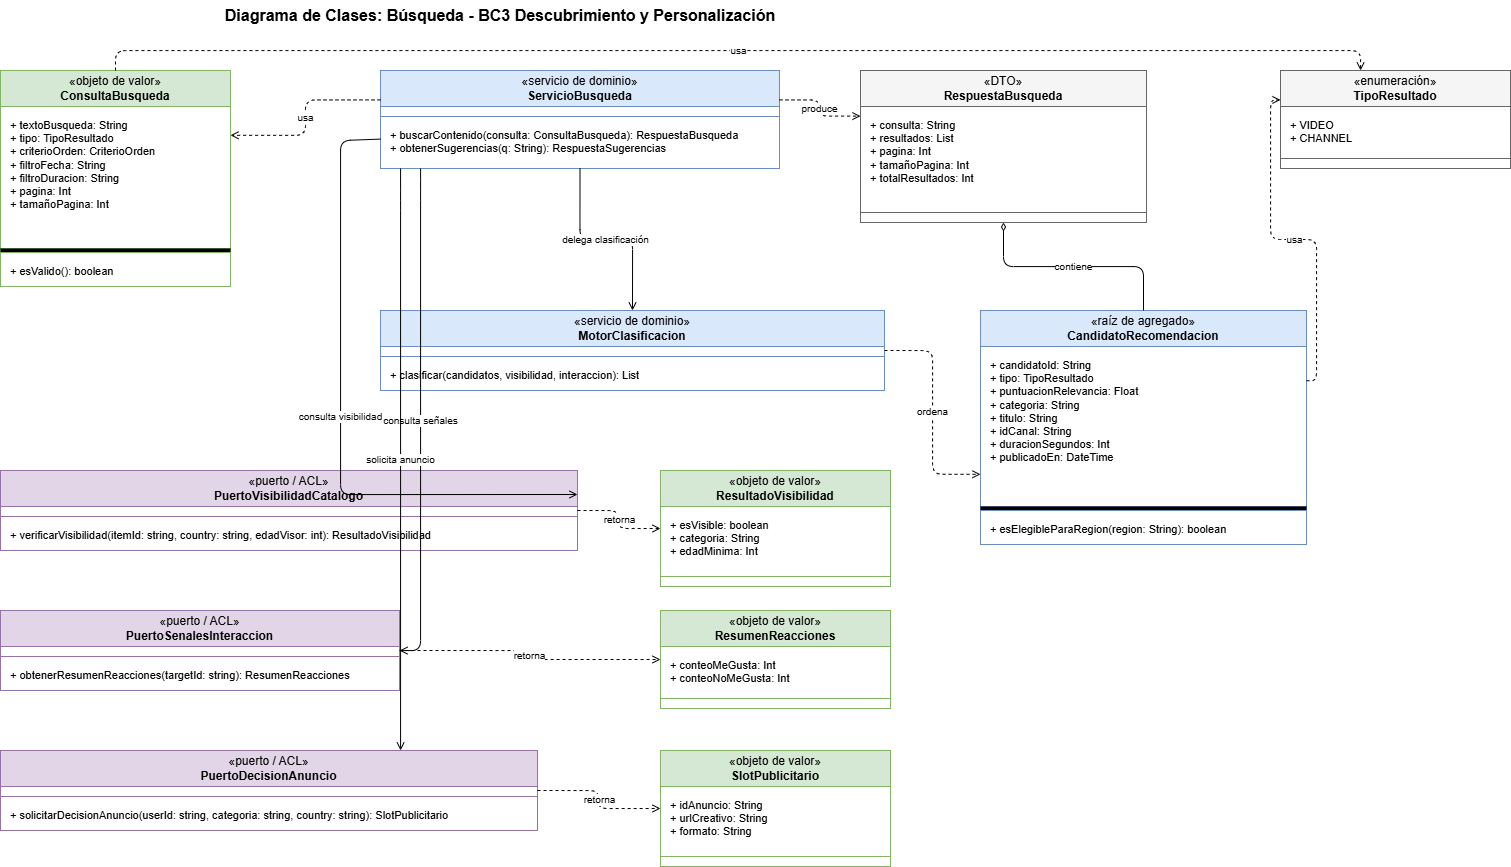

The diagram above was exported from draw.io. Its source (the exported page's mxGraphModel, read from the mxfile embedded in the PNG):
<mxGraphModel dx="1603" dy="975" grid="1" gridSize="10" guides="1" tooltips="1" connect="1" arrows="1" fold="1" page="1" pageScale="1" pageWidth="1700" pageHeight="1100" math="0" shadow="0">
  <root>
    <mxCell id="0" />
    <mxCell id="1" parent="0" />
    <mxCell id="title" parent="1" style="text;html=1;strokeColor=none;fillColor=none;align=center;verticalAlign=middle;whiteSpace=wrap;fontSize=16;fontStyle=1;" value="Diagrama de Clases: Búsqueda - BC3 Descubrimiento y Personalización" vertex="1">
      <mxGeometry height="30" width="1000" x="40" y="10" as="geometry" />
    </mxCell>
    <mxCell id="cSearchQuery_outer" parent="1" style="rounded=0;whiteSpace=wrap;html=1;fillColor=none;strokeColor=#82b366;verticalAlign=top;" value="" vertex="1">
      <mxGeometry height="216" width="230" x="40" y="80" as="geometry" />
    </mxCell>
    <mxCell id="cSearchQuery_hdr" parent="1" style="rounded=0;whiteSpace=wrap;html=1;fillColor=#d5e8d4;strokeColor=#82b366;align=center;verticalAlign=middle;fontSize=12;" value="«objeto de valor»&#10;&lt;b&gt;ConsultaBusqueda&lt;/b&gt;" vertex="1">
      <mxGeometry height="36" width="230" x="40" y="80" as="geometry" />
    </mxCell>
    <mxCell id="cSearchQuery_attr" parent="1" style="rounded=0;whiteSpace=wrap;html=1;fillColor=#ffffff;strokeColor=#82b366;align=left;verticalAlign=top;spacingLeft=8;spacingTop=6;fontSize=11;" value="+ textoBusqueda: String&#10;+ tipo: TipoResultado&#10;+ criterioOrden: CriterioOrden&#10;+ filtroFecha: String&#10;+ filtroDuracion: String&#10;+ pagina: Int&#10;+ tamañoPagina: Int" vertex="1">
      <mxGeometry height="142" width="230" x="40" y="116" as="geometry" />
    </mxCell>
    <mxCell id="cSearchQuery_div" parent="1" style="rounded=0;whiteSpace=wrap;html=1;fillColor=#000000;strokeColor=none;" value="" vertex="1">
      <mxGeometry height="4" width="230" x="40" y="258" as="geometry" />
    </mxCell>
    <mxCell id="cSearchQuery_meth" parent="1" style="rounded=0;whiteSpace=wrap;html=1;fillColor=#ffffff;strokeColor=#82b366;align=left;verticalAlign=top;spacingLeft=8;spacingTop=6;fontSize=11;" value="+ esValido(): boolean" vertex="1">
      <mxGeometry height="34" width="230" x="40" y="262" as="geometry" />
    </mxCell>
    <mxCell id="cSearchService_outer" parent="1" style="rounded=0;whiteSpace=wrap;html=1;fillColor=none;strokeColor=#6c8ebf;verticalAlign=top;" value="" vertex="1">
      <mxGeometry height="98" width="399" x="420" y="80" as="geometry" />
    </mxCell>
    <mxCell id="cSearchService_hdr" parent="1" style="rounded=0;whiteSpace=wrap;html=1;fillColor=#dae8fc;strokeColor=#6c8ebf;align=center;verticalAlign=middle;fontSize=12;" value="«servicio de dominio»&#10;&lt;b&gt;ServicioBusqueda&lt;/b&gt;" vertex="1">
      <mxGeometry height="36" width="399" x="420" y="80" as="geometry" />
    </mxCell>
    <mxCell id="cSearchService_attr" parent="1" style="rounded=0;whiteSpace=wrap;html=1;fillColor=#ffffff;strokeColor=#6c8ebf;" value="" vertex="1">
      <mxGeometry height="10" width="399" x="420" y="116" as="geometry" />
    </mxCell>
    <mxCell id="cSearchService_meth" parent="1" style="rounded=0;whiteSpace=wrap;html=1;fillColor=#ffffff;strokeColor=#6c8ebf;align=left;verticalAlign=top;spacingLeft=8;spacingTop=6;fontSize=11;" value="+ buscarContenido(consulta: ConsultaBusqueda): RespuestaBusqueda&#10;+ obtenerSugerencias(q: String): RespuestaSugerencias" vertex="1">
      <mxGeometry height="52" width="399" x="420" y="126" as="geometry" />
    </mxCell>
    <mxCell id="cResp_outer" parent="1" style="rounded=0;whiteSpace=wrap;html=1;fillColor=none;strokeColor=#666666;verticalAlign=top;" value="" vertex="1">
      <mxGeometry height="152" width="286" x="900" y="80" as="geometry" />
    </mxCell>
    <mxCell id="cResp_hdr" parent="1" style="rounded=0;whiteSpace=wrap;html=1;fillColor=#f5f5f5;strokeColor=#666666;align=center;verticalAlign=middle;fontSize=12;" value="«DTO»&#10;&lt;b&gt;RespuestaBusqueda&lt;/b&gt;" vertex="1">
      <mxGeometry height="36" width="286" x="900" y="80" as="geometry" />
    </mxCell>
    <mxCell id="cResp_attr" parent="1" style="rounded=0;whiteSpace=wrap;html=1;fillColor=#ffffff;strokeColor=#666666;align=left;verticalAlign=top;spacingLeft=8;spacingTop=6;fontSize=11;" value="+ consulta: String&#10;+ resultados: List&lt;CandidatoRecomendacion&gt;&#10;+ pagina: Int&#10;+ tamañoPagina: Int&#10;+ totalResultados: Int" vertex="1">
      <mxGeometry height="106" width="286" x="900" y="116" as="geometry" />
    </mxCell>
    <mxCell id="cResp_meth" parent="1" style="rounded=0;whiteSpace=wrap;html=1;fillColor=#ffffff;strokeColor=#666666;" value="" vertex="1">
      <mxGeometry height="10" width="286" x="900" y="222" as="geometry" />
    </mxCell>
    <mxCell id="cResultType_outer" parent="1" style="rounded=0;whiteSpace=wrap;html=1;fillColor=none;strokeColor=#666666;verticalAlign=top;" value="" vertex="1">
      <mxGeometry height="98" width="230" x="1320" y="80" as="geometry" />
    </mxCell>
    <mxCell id="cResultType_hdr" parent="1" style="rounded=0;whiteSpace=wrap;html=1;fillColor=#f5f5f5;strokeColor=#666666;align=center;verticalAlign=middle;fontSize=12;" value="«enumeración»&#10;&lt;b&gt;TipoResultado&lt;/b&gt;" vertex="1">
      <mxGeometry height="36" width="230" x="1320" y="80" as="geometry" />
    </mxCell>
    <mxCell id="cResultType_attr" parent="1" style="rounded=0;whiteSpace=wrap;html=1;fillColor=#ffffff;strokeColor=#666666;align=left;verticalAlign=top;spacingLeft=8;spacingTop=6;fontSize=11;" value="+ VIDEO&#10;+ CHANNEL" vertex="1">
      <mxGeometry height="52" width="230" x="1320" y="116" as="geometry" />
    </mxCell>
    <mxCell id="cResultType_meth" parent="1" style="rounded=0;whiteSpace=wrap;html=1;fillColor=#ffffff;strokeColor=#666666;" value="" vertex="1">
      <mxGeometry height="10" width="230" x="1320" y="168" as="geometry" />
    </mxCell>
    <mxCell id="cCandidate_outer" parent="1" style="rounded=0;whiteSpace=wrap;html=1;fillColor=none;strokeColor=#6c8ebf;verticalAlign=top;" value="" vertex="1">
      <mxGeometry height="234" width="326" x="1020" y="320" as="geometry" />
    </mxCell>
    <mxCell id="cCandidate_hdr" parent="1" style="rounded=0;whiteSpace=wrap;html=1;fillColor=#dae8fc;strokeColor=#6c8ebf;align=center;verticalAlign=middle;fontSize=12;" value="«raíz de agregado»&#10;&lt;b&gt;CandidatoRecomendacion&lt;/b&gt;" vertex="1">
      <mxGeometry height="36" width="326" x="1020" y="320" as="geometry" />
    </mxCell>
    <mxCell id="cCandidate_attr" parent="1" style="rounded=0;whiteSpace=wrap;html=1;fillColor=#ffffff;strokeColor=#6c8ebf;align=left;verticalAlign=top;spacingLeft=8;spacingTop=6;fontSize=11;" value="+ candidatoId: String&#10;+ tipo: TipoResultado&#10;+ puntuacionRelevancia: Float&#10;+ categoria: String&#10;+ titulo: String&#10;+ idCanal: String&#10;+ duracionSegundos: Int&#10;+ publicadoEn: DateTime" vertex="1">
      <mxGeometry height="160" width="326" x="1020" y="356" as="geometry" />
    </mxCell>
    <mxCell id="cCandidate_div" parent="1" style="rounded=0;whiteSpace=wrap;html=1;fillColor=#000000;strokeColor=none;" value="" vertex="1">
      <mxGeometry height="4" width="326" x="1020" y="516" as="geometry" />
    </mxCell>
    <mxCell id="cCandidate_meth" parent="1" style="rounded=0;whiteSpace=wrap;html=1;fillColor=#ffffff;strokeColor=#6c8ebf;align=left;verticalAlign=top;spacingLeft=8;spacingTop=6;fontSize=11;" value="+ esElegibleParaRegion(region: String): boolean" vertex="1">
      <mxGeometry height="34" width="326" x="1020" y="520" as="geometry" />
    </mxCell>
    <mxCell id="cRanking_outer" parent="1" style="rounded=0;whiteSpace=wrap;html=1;fillColor=none;strokeColor=#6c8ebf;verticalAlign=top;" value="" vertex="1">
      <mxGeometry height="80" width="504" x="420" y="320" as="geometry" />
    </mxCell>
    <mxCell id="cRanking_hdr" parent="1" style="rounded=0;whiteSpace=wrap;html=1;fillColor=#dae8fc;strokeColor=#6c8ebf;align=center;verticalAlign=middle;fontSize=12;" value="«servicio de dominio»&#10;&lt;b&gt;MotorClasificacion&lt;/b&gt;" vertex="1">
      <mxGeometry height="36" width="504" x="420" y="320" as="geometry" />
    </mxCell>
    <mxCell id="cRanking_attr" parent="1" style="rounded=0;whiteSpace=wrap;html=1;fillColor=#ffffff;strokeColor=#6c8ebf;" value="" vertex="1">
      <mxGeometry height="10" width="504" x="420" y="356" as="geometry" />
    </mxCell>
    <mxCell id="cRanking_meth" parent="1" style="rounded=0;whiteSpace=wrap;html=1;fillColor=#ffffff;strokeColor=#6c8ebf;align=left;verticalAlign=top;spacingLeft=8;spacingTop=6;fontSize=11;" value="+ clasificar(candidatos, visibilidad, interaccion): List&lt;CandidatoRecomendacion&gt;" vertex="1">
      <mxGeometry height="34" width="504" x="420" y="366" as="geometry" />
    </mxCell>
    <mxCell id="cCatalogPort_outer" parent="1" style="rounded=0;whiteSpace=wrap;html=1;fillColor=none;strokeColor=#9673a6;verticalAlign=top;" value="" vertex="1">
      <mxGeometry height="80" width="577" x="40" y="480" as="geometry" />
    </mxCell>
    <mxCell id="cCatalogPort_hdr" parent="1" style="rounded=0;whiteSpace=wrap;html=1;fillColor=#e1d5e7;strokeColor=#9673a6;align=center;verticalAlign=middle;fontSize=12;" value="«puerto / ACL»&#10;&lt;b&gt;PuertoVisibilidadCatalogo&lt;/b&gt;" vertex="1">
      <mxGeometry height="36" width="577" x="40" y="480" as="geometry" />
    </mxCell>
    <mxCell id="cCatalogPort_attr" parent="1" style="rounded=0;whiteSpace=wrap;html=1;fillColor=#ffffff;strokeColor=#9673a6;" value="" vertex="1">
      <mxGeometry height="10" width="577" x="40" y="516" as="geometry" />
    </mxCell>
    <mxCell id="cCatalogPort_meth" parent="1" style="rounded=0;whiteSpace=wrap;html=1;fillColor=#ffffff;strokeColor=#9673a6;align=left;verticalAlign=top;spacingLeft=8;spacingTop=6;fontSize=11;" value="+ verificarVisibilidad(itemId: string, country: string, edadVisor: int): ResultadoVisibilidad" vertex="1">
      <mxGeometry height="34" width="577" x="40" y="526" as="geometry" />
    </mxCell>
    <mxCell id="cAudiencePort_outer" parent="1" style="rounded=0;whiteSpace=wrap;html=1;fillColor=none;strokeColor=#9673a6;verticalAlign=top;" value="" vertex="1">
      <mxGeometry height="80" width="399" x="40" y="620" as="geometry" />
    </mxCell>
    <mxCell id="cAudiencePort_hdr" parent="1" style="rounded=0;whiteSpace=wrap;html=1;fillColor=#e1d5e7;strokeColor=#9673a6;align=center;verticalAlign=middle;fontSize=12;" value="«puerto / ACL»&#10;&lt;b&gt;PuertoSenalesInteraccion&lt;/b&gt;" vertex="1">
      <mxGeometry height="36" width="399" x="40" y="620" as="geometry" />
    </mxCell>
    <mxCell id="cAudiencePort_attr" parent="1" style="rounded=0;whiteSpace=wrap;html=1;fillColor=#ffffff;strokeColor=#9673a6;" value="" vertex="1">
      <mxGeometry height="10" width="399" x="40" y="656" as="geometry" />
    </mxCell>
    <mxCell id="cAudiencePort_meth" parent="1" style="rounded=0;whiteSpace=wrap;html=1;fillColor=#ffffff;strokeColor=#9673a6;align=left;verticalAlign=top;spacingLeft=8;spacingTop=6;fontSize=11;" value="+ obtenerResumenReacciones(targetId: string): ResumenReacciones" vertex="1">
      <mxGeometry height="34" width="399" x="40" y="666" as="geometry" />
    </mxCell>
    <mxCell id="cAdPort_outer" parent="1" style="rounded=0;whiteSpace=wrap;html=1;fillColor=none;strokeColor=#9673a6;verticalAlign=top;" value="" vertex="1">
      <mxGeometry height="80" width="537" x="40" y="760" as="geometry" />
    </mxCell>
    <mxCell id="cAdPort_hdr" parent="1" style="rounded=0;whiteSpace=wrap;html=1;fillColor=#e1d5e7;strokeColor=#9673a6;align=center;verticalAlign=middle;fontSize=12;" value="«puerto / ACL»&#10;&lt;b&gt;PuertoDecisionAnuncio&lt;/b&gt;" vertex="1">
      <mxGeometry height="36" width="537" x="40" y="760" as="geometry" />
    </mxCell>
    <mxCell id="cAdPort_attr" parent="1" style="rounded=0;whiteSpace=wrap;html=1;fillColor=#ffffff;strokeColor=#9673a6;" value="" vertex="1">
      <mxGeometry height="10" width="537" x="40" y="796" as="geometry" />
    </mxCell>
    <mxCell id="cAdPort_meth" parent="1" style="rounded=0;whiteSpace=wrap;html=1;fillColor=#ffffff;strokeColor=#9673a6;align=left;verticalAlign=top;spacingLeft=8;spacingTop=6;fontSize=11;" value="+ solicitarDecisionAnuncio(userId: string, categoria: string, country: string): SlotPublicitario" vertex="1">
      <mxGeometry height="34" width="537" x="40" y="806" as="geometry" />
    </mxCell>
    <mxCell id="cResultadoVisibilidad_outer" parent="1" style="rounded=0;whiteSpace=wrap;html=1;fillColor=none;strokeColor=#82b366;verticalAlign=top;" value="" vertex="1">
      <mxGeometry height="116" width="230" x="700" y="480" as="geometry" />
    </mxCell>
    <mxCell id="cResultadoVisibilidad_hdr" parent="1" style="rounded=0;whiteSpace=wrap;html=1;fillColor=#d5e8d4;strokeColor=#82b366;align=center;verticalAlign=middle;fontSize=12;" value="«objeto de valor»&#10;&lt;b&gt;ResultadoVisibilidad&lt;/b&gt;" vertex="1">
      <mxGeometry height="36" width="230" x="700" y="480" as="geometry" />
    </mxCell>
    <mxCell id="cResultadoVisibilidad_attr" parent="1" style="rounded=0;whiteSpace=wrap;html=1;fillColor=#ffffff;strokeColor=#82b366;align=left;verticalAlign=top;spacingLeft=8;spacingTop=6;fontSize=11;" value="+ esVisible: boolean&#10;+ categoria: String&#10;+ edadMinima: Int" vertex="1">
      <mxGeometry height="70" width="230" x="700" y="516" as="geometry" />
    </mxCell>
    <mxCell id="cResultadoVisibilidad_meth" parent="1" style="rounded=0;whiteSpace=wrap;html=1;fillColor=#ffffff;strokeColor=#82b366;" value="" vertex="1">
      <mxGeometry height="10" width="230" x="700" y="586" as="geometry" />
    </mxCell>
    <mxCell id="cReactions_outer" parent="1" style="rounded=0;whiteSpace=wrap;html=1;fillColor=none;strokeColor=#82b366;verticalAlign=top;" value="" vertex="1">
      <mxGeometry height="98" width="230" x="700" y="620" as="geometry" />
    </mxCell>
    <mxCell id="cReactions_hdr" parent="1" style="rounded=0;whiteSpace=wrap;html=1;fillColor=#d5e8d4;strokeColor=#82b366;align=center;verticalAlign=middle;fontSize=12;" value="«objeto de valor»&#10;&lt;b&gt;ResumenReacciones&lt;/b&gt;" vertex="1">
      <mxGeometry height="36" width="230" x="700" y="620" as="geometry" />
    </mxCell>
    <mxCell id="cReactions_attr" parent="1" style="rounded=0;whiteSpace=wrap;html=1;fillColor=#ffffff;strokeColor=#82b366;align=left;verticalAlign=top;spacingLeft=8;spacingTop=6;fontSize=11;" value="+ conteoMeGusta: Int&#10;+ conteoNoMeGusta: Int" vertex="1">
      <mxGeometry height="52" width="230" x="700" y="656" as="geometry" />
    </mxCell>
    <mxCell id="cReactions_meth" parent="1" style="rounded=0;whiteSpace=wrap;html=1;fillColor=#ffffff;strokeColor=#82b366;" value="" vertex="1">
      <mxGeometry height="10" width="230" x="700" y="708" as="geometry" />
    </mxCell>
    <mxCell id="cAdSlot_outer" parent="1" style="rounded=0;whiteSpace=wrap;html=1;fillColor=none;strokeColor=#82b366;verticalAlign=top;" value="" vertex="1">
      <mxGeometry height="116" width="230" x="700" y="760" as="geometry" />
    </mxCell>
    <mxCell id="cAdSlot_hdr" parent="1" style="rounded=0;whiteSpace=wrap;html=1;fillColor=#d5e8d4;strokeColor=#82b366;align=center;verticalAlign=middle;fontSize=12;" value="«objeto de valor»&#10;&lt;b&gt;SlotPublicitario&lt;/b&gt;" vertex="1">
      <mxGeometry height="36" width="230" x="700" y="760" as="geometry" />
    </mxCell>
    <mxCell id="cAdSlot_attr" parent="1" style="rounded=0;whiteSpace=wrap;html=1;fillColor=#ffffff;strokeColor=#82b366;align=left;verticalAlign=top;spacingLeft=8;spacingTop=6;fontSize=11;" value="+ idAnuncio: String&#10;+ urlCreativo: String&#10;+ formato: String" vertex="1">
      <mxGeometry height="70" width="230" x="700" y="796" as="geometry" />
    </mxCell>
    <mxCell id="cAdSlot_meth" parent="1" style="rounded=0;whiteSpace=wrap;html=1;fillColor=#ffffff;strokeColor=#82b366;" value="" vertex="1">
      <mxGeometry height="10" width="230" x="700" y="866" as="geometry" />
    </mxCell>
    <mxCell id="r1" edge="1" parent="1" source="cSearchService_outer" style="edgeStyle=orthogonalEdgeStyle;html=1;fontSize=10;endArrow=open;endFill=1;dashed=1;exitX=0;exitY=0.3;exitDx=0;exitDy=0;entryX=1;entryY=0.3;entryDx=0;entryDy=0;" target="cSearchQuery_outer" value="usa">
      <mxGeometry relative="1" as="geometry" />
    </mxCell>
    <mxCell id="r2" edge="1" parent="1" source="cSearchService_outer" style="edgeStyle=orthogonalEdgeStyle;html=1;fontSize=10;endArrow=open;endFill=1;dashed=1;exitX=1;exitY=0.3;exitDx=0;exitDy=0;entryX=0;entryY=0.3;entryDx=0;entryDy=0;" target="cResp_outer" value="produce">
      <mxGeometry relative="1" as="geometry" />
    </mxCell>
    <mxCell id="r3" edge="1" parent="1" source="cResp_outer" style="edgeStyle=orthogonalEdgeStyle;html=1;fontSize=10;startArrow=diamondThin;startFill=0;endArrow=none;exitX=0.5;exitY=1;exitDx=0;exitDy=0;entryX=0.5;entryY=0;entryDx=0;entryDy=0;" target="cCandidate_outer" value="contiene">
      <mxGeometry relative="1" as="geometry" />
    </mxCell>
    <mxCell id="r4" edge="1" parent="1" source="cSearchService_outer" style="edgeStyle=orthogonalEdgeStyle;html=1;fontSize=10;endArrow=open;endFill=1;exitX=0.5;exitY=1;exitDx=0;exitDy=0;entryX=0.5;entryY=0;entryDx=0;entryDy=0;" target="cRanking_outer" value="delega clasificación">
      <mxGeometry relative="1" as="geometry" />
    </mxCell>
    <mxCell id="r5" edge="1" parent="1" source="cRanking_outer" style="edgeStyle=orthogonalEdgeStyle;html=1;fontSize=10;endArrow=open;endFill=1;dashed=1;exitX=1;exitY=0.5;exitDx=0;exitDy=0;entryX=0;entryY=0.7;entryDx=0;entryDy=0;" target="cCandidate_outer" value="ordena">
      <mxGeometry relative="1" as="geometry" />
    </mxCell>
    <mxCell id="r6" edge="1" parent="1" source="cSearchService_outer" style="edgeStyle=orthogonalEdgeStyle;html=1;fontSize=10;endArrow=open;endFill=1;exitX=0;exitY=0.7;exitDx=0;exitDy=0;entryX=1;entryY=0.3;entryDx=0;entryDy=0;" target="cCatalogPort_outer" value="consulta visibilidad">
      <mxGeometry relative="1" as="geometry">
        <Array as="points">
          <mxPoint x="380" y="150" />
        </Array>
      </mxGeometry>
    </mxCell>
    <mxCell id="r7" edge="1" parent="1" source="cSearchService_outer" style="edgeStyle=orthogonalEdgeStyle;html=1;fontSize=10;endArrow=open;endFill=1;" target="cAudiencePort_outer" value="consulta señales">
      <mxGeometry relative="1" as="geometry">
        <Array as="points">
          <mxPoint x="460" y="200" />
          <mxPoint x="460" y="660" />
        </Array>
      </mxGeometry>
    </mxCell>
    <mxCell id="r8" edge="1" parent="1" source="cSearchService_outer" style="edgeStyle=orthogonalEdgeStyle;html=1;fontSize=10;endArrow=open;endFill=1;" target="cAdPort_outer" value="solicita anuncio">
      <mxGeometry relative="1" as="geometry">
        <Array as="points">
          <mxPoint x="440" y="210" />
          <mxPoint x="440" y="800" />
        </Array>
      </mxGeometry>
    </mxCell>
    <mxCell id="r9" edge="1" parent="1" source="cCatalogPort_outer" style="edgeStyle=orthogonalEdgeStyle;html=1;fontSize=10;endArrow=open;endFill=1;dashed=1;exitX=1;exitY=0.5;exitDx=0;exitDy=0;entryX=0;entryY=0.5;entryDx=0;entryDy=0;" target="cResultadoVisibilidad_outer" value="retorna">
      <mxGeometry relative="1" as="geometry" />
    </mxCell>
    <mxCell id="r10" edge="1" parent="1" source="cAudiencePort_outer" style="edgeStyle=orthogonalEdgeStyle;html=1;fontSize=10;endArrow=open;endFill=1;dashed=1;exitX=1;exitY=0.5;exitDx=0;exitDy=0;entryX=0;entryY=0.5;entryDx=0;entryDy=0;" target="cReactions_outer" value="retorna">
      <mxGeometry relative="1" as="geometry" />
    </mxCell>
    <mxCell id="r11" edge="1" parent="1" source="cAdPort_outer" style="edgeStyle=orthogonalEdgeStyle;html=1;fontSize=10;endArrow=open;endFill=1;dashed=1;exitX=1;exitY=0.5;exitDx=0;exitDy=0;entryX=0;entryY=0.5;entryDx=0;entryDy=0;" target="cAdSlot_outer" value="retorna">
      <mxGeometry relative="1" as="geometry" />
    </mxCell>
    <mxCell id="r12" edge="1" parent="1" source="cCandidate_outer" style="edgeStyle=orthogonalEdgeStyle;html=1;fontSize=10;endArrow=open;endFill=1;dashed=1;exitX=1;exitY=0.3;exitDx=0;exitDy=0;entryX=0;entryY=0.3;entryDx=0;entryDy=0;" target="cResultType_outer" value="usa">
      <mxGeometry relative="1" as="geometry" />
    </mxCell>
    <mxCell id="r13" edge="1" parent="1" source="cSearchQuery_outer" style="edgeStyle=orthogonalEdgeStyle;html=1;fontSize=10;endArrow=open;endFill=1;dashed=1;" target="cResultType_outer" value="usa">
      <mxGeometry relative="1" as="geometry">
        <Array as="points">
          <mxPoint x="1400" y="60" />
        </Array>
      </mxGeometry>
    </mxCell>
  </root>
</mxGraphModel>